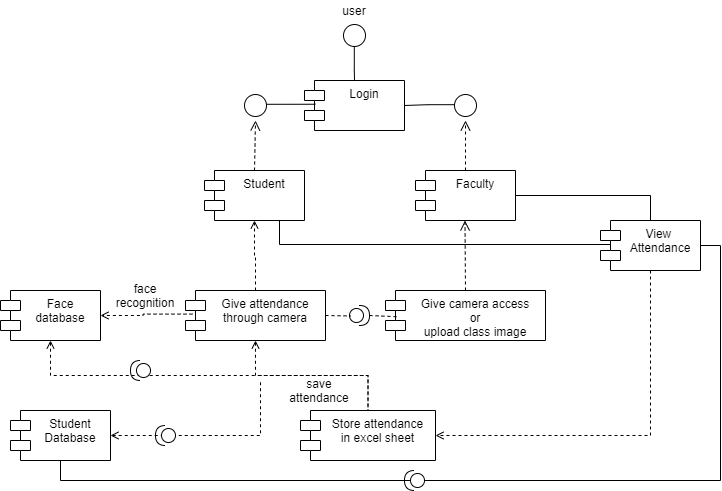

The diagram above was exported from draw.io. Its source (the exported page's mxGraphModel, read from the mxfile embedded in the PNG):
<mxGraphModel dx="1038" dy="1717" grid="1" gridSize="10" guides="1" tooltips="1" connect="1" arrows="1" fold="1" page="1" pageScale="1" pageWidth="827" pageHeight="1169" math="0" shadow="0">
  <root>
    <mxCell id="WIyWlLk6GJQsqaUBKTNV-0" />
    <mxCell id="WIyWlLk6GJQsqaUBKTNV-1" parent="WIyWlLk6GJQsqaUBKTNV-0" />
    <mxCell id="Oc4Vxpb2N-0Ld-AgnBDz-0" value="Login" style="shape=module;align=left;spacingLeft=20;align=center;verticalAlign=top;" parent="WIyWlLk6GJQsqaUBKTNV-1" vertex="1">
      <mxGeometry x="314" y="70" width="100" height="50" as="geometry" />
    </mxCell>
    <mxCell id="Oc4Vxpb2N-0Ld-AgnBDz-8" style="edgeStyle=orthogonalEdgeStyle;rounded=0;orthogonalLoop=1;jettySize=auto;html=1;exitX=0.493;exitY=0.841;exitDx=0;exitDy=0;endArrow=none;endFill=0;strokeColor=#000000;exitPerimeter=0;" parent="WIyWlLk6GJQsqaUBKTNV-1" source="Oc4Vxpb2N-0Ld-AgnBDz-5" target="Oc4Vxpb2N-0Ld-AgnBDz-0" edge="1">
      <mxGeometry relative="1" as="geometry" />
    </mxCell>
    <mxCell id="Oc4Vxpb2N-0Ld-AgnBDz-5" value="" style="ellipse;html=1;shape=startState;" parent="WIyWlLk6GJQsqaUBKTNV-1" vertex="1">
      <mxGeometry x="349" y="10" width="30" height="30" as="geometry" />
    </mxCell>
    <mxCell id="Oc4Vxpb2N-0Ld-AgnBDz-9" style="edgeStyle=orthogonalEdgeStyle;rounded=0;orthogonalLoop=1;jettySize=auto;html=1;exitX=0.493;exitY=0.841;exitDx=0;exitDy=0;endArrow=none;endFill=0;strokeColor=#000000;exitPerimeter=0;entryX=0.109;entryY=0.475;entryDx=0;entryDy=0;entryPerimeter=0;" parent="WIyWlLk6GJQsqaUBKTNV-1" source="Oc4Vxpb2N-0Ld-AgnBDz-10" target="Oc4Vxpb2N-0Ld-AgnBDz-0" edge="1">
      <mxGeometry relative="1" as="geometry">
        <mxPoint x="265.02857142857135" y="140" as="targetPoint" />
        <Array as="points">
          <mxPoint x="265" y="94" />
        </Array>
      </mxGeometry>
    </mxCell>
    <mxCell id="Oc4Vxpb2N-0Ld-AgnBDz-10" value="" style="ellipse;html=1;shape=startState;" parent="WIyWlLk6GJQsqaUBKTNV-1" vertex="1">
      <mxGeometry x="250" y="80" width="30" height="30" as="geometry" />
    </mxCell>
    <mxCell id="Oc4Vxpb2N-0Ld-AgnBDz-11" style="edgeStyle=orthogonalEdgeStyle;rounded=0;orthogonalLoop=1;jettySize=auto;html=1;exitX=0.146;exitY=0.473;exitDx=0;exitDy=0;endArrow=none;endFill=0;strokeColor=#000000;entryX=1;entryY=0.5;entryDx=0;entryDy=0;exitPerimeter=0;" parent="WIyWlLk6GJQsqaUBKTNV-1" source="Oc4Vxpb2N-0Ld-AgnBDz-12" target="Oc4Vxpb2N-0Ld-AgnBDz-0" edge="1">
      <mxGeometry relative="1" as="geometry">
        <mxPoint x="485.02857142857135" y="140" as="targetPoint" />
      </mxGeometry>
    </mxCell>
    <mxCell id="Oc4Vxpb2N-0Ld-AgnBDz-12" value="" style="ellipse;html=1;shape=startState;" parent="WIyWlLk6GJQsqaUBKTNV-1" vertex="1">
      <mxGeometry x="460" y="80" width="30" height="30" as="geometry" />
    </mxCell>
    <mxCell id="Qtjbr_W_CcU2Eil6UE21-2" style="edgeStyle=orthogonalEdgeStyle;rounded=0;orthogonalLoop=1;jettySize=auto;html=1;exitX=0.75;exitY=1;exitDx=0;exitDy=0;endArrow=none;endFill=0;entryX=0.112;entryY=0.48;entryDx=0;entryDy=0;entryPerimeter=0;" edge="1" parent="WIyWlLk6GJQsqaUBKTNV-1" source="Oc4Vxpb2N-0Ld-AgnBDz-13" target="Qtjbr_W_CcU2Eil6UE21-0">
      <mxGeometry relative="1" as="geometry" />
    </mxCell>
    <mxCell id="Oc4Vxpb2N-0Ld-AgnBDz-13" value="Student" style="shape=module;align=left;spacingLeft=20;align=center;verticalAlign=top;strokeColor=#000000;" parent="WIyWlLk6GJQsqaUBKTNV-1" vertex="1">
      <mxGeometry x="214" y="160" width="100" height="50" as="geometry" />
    </mxCell>
    <mxCell id="Qtjbr_W_CcU2Eil6UE21-3" style="edgeStyle=orthogonalEdgeStyle;rounded=0;orthogonalLoop=1;jettySize=auto;html=1;exitX=1;exitY=0.5;exitDx=0;exitDy=0;entryX=0.5;entryY=0;entryDx=0;entryDy=0;endArrow=none;endFill=0;" edge="1" parent="WIyWlLk6GJQsqaUBKTNV-1" source="Oc4Vxpb2N-0Ld-AgnBDz-14" target="Qtjbr_W_CcU2Eil6UE21-0">
      <mxGeometry relative="1" as="geometry" />
    </mxCell>
    <mxCell id="Oc4Vxpb2N-0Ld-AgnBDz-14" value="Faculty" style="shape=module;align=left;spacingLeft=20;align=center;verticalAlign=top;strokeColor=#000000;" parent="WIyWlLk6GJQsqaUBKTNV-1" vertex="1">
      <mxGeometry x="425" y="160" width="100" height="50" as="geometry" />
    </mxCell>
    <mxCell id="Oc4Vxpb2N-0Ld-AgnBDz-15" value="" style="html=1;verticalAlign=bottom;endArrow=open;dashed=1;endSize=8;strokeColor=#000000;entryX=0.5;entryY=1;entryDx=0;entryDy=0;exitX=0.5;exitY=0;exitDx=0;exitDy=0;" parent="WIyWlLk6GJQsqaUBKTNV-1" source="Oc4Vxpb2N-0Ld-AgnBDz-13" target="Oc4Vxpb2N-0Ld-AgnBDz-10" edge="1">
      <mxGeometry relative="1" as="geometry">
        <mxPoint x="140" y="120" as="sourcePoint" />
        <mxPoint x="220" y="120" as="targetPoint" />
      </mxGeometry>
    </mxCell>
    <mxCell id="Oc4Vxpb2N-0Ld-AgnBDz-16" value="" style="html=1;verticalAlign=bottom;endArrow=open;dashed=1;endSize=8;strokeColor=#000000;entryX=0.5;entryY=1;entryDx=0;entryDy=0;" parent="WIyWlLk6GJQsqaUBKTNV-1" target="Oc4Vxpb2N-0Ld-AgnBDz-12" edge="1">
      <mxGeometry relative="1" as="geometry">
        <mxPoint x="475" y="160" as="sourcePoint" />
        <mxPoint x="474.71000000000004" y="160" as="targetPoint" />
      </mxGeometry>
    </mxCell>
    <mxCell id="Oc4Vxpb2N-0Ld-AgnBDz-22" style="edgeStyle=orthogonalEdgeStyle;rounded=0;orthogonalLoop=1;jettySize=auto;html=1;exitX=0.5;exitY=0;exitDx=0;exitDy=0;entryX=0.5;entryY=1;entryDx=0;entryDy=0;endArrow=open;endFill=0;strokeColor=#000000;dashed=1;startArrow=none;startFill=0;" parent="WIyWlLk6GJQsqaUBKTNV-1" source="Oc4Vxpb2N-0Ld-AgnBDz-18" target="Oc4Vxpb2N-0Ld-AgnBDz-13" edge="1">
      <mxGeometry relative="1" as="geometry" />
    </mxCell>
    <mxCell id="Oc4Vxpb2N-0Ld-AgnBDz-24" style="edgeStyle=orthogonalEdgeStyle;rounded=0;orthogonalLoop=1;jettySize=auto;html=1;exitX=0.5;exitY=1;exitDx=0;exitDy=0;entryX=0.5;entryY=0;entryDx=0;entryDy=0;dashed=1;startArrow=open;startFill=0;endArrow=none;endFill=0;strokeColor=#000000;" parent="WIyWlLk6GJQsqaUBKTNV-1" source="Oc4Vxpb2N-0Ld-AgnBDz-18" target="Oc4Vxpb2N-0Ld-AgnBDz-23" edge="1">
      <mxGeometry relative="1" as="geometry" />
    </mxCell>
    <mxCell id="Oc4Vxpb2N-0Ld-AgnBDz-18" value="Give attendance&#10;through camera" style="shape=module;align=left;spacingLeft=20;align=center;verticalAlign=top;strokeColor=#000000;" parent="WIyWlLk6GJQsqaUBKTNV-1" vertex="1">
      <mxGeometry x="195" y="280" width="140" height="50" as="geometry" />
    </mxCell>
    <mxCell id="Oc4Vxpb2N-0Ld-AgnBDz-19" value="Give camera access&#10;or&#10;upload class image" style="shape=module;align=left;spacingLeft=20;align=center;verticalAlign=top;strokeColor=#000000;" parent="WIyWlLk6GJQsqaUBKTNV-1" vertex="1">
      <mxGeometry x="395" y="280" width="160" height="50" as="geometry" />
    </mxCell>
    <mxCell id="Oc4Vxpb2N-0Ld-AgnBDz-20" value="" style="html=1;verticalAlign=bottom;endArrow=open;dashed=1;endSize=8;strokeColor=#000000;entryX=0.5;entryY=1;entryDx=0;entryDy=0;exitX=0.5;exitY=0;exitDx=0;exitDy=0;" parent="WIyWlLk6GJQsqaUBKTNV-1" source="Oc4Vxpb2N-0Ld-AgnBDz-19" edge="1">
      <mxGeometry relative="1" as="geometry">
        <mxPoint x="474.5" y="260" as="sourcePoint" />
        <mxPoint x="474.5" y="210" as="targetPoint" />
      </mxGeometry>
    </mxCell>
    <mxCell id="Oc4Vxpb2N-0Ld-AgnBDz-21" value="" style="html=1;verticalAlign=bottom;endArrow=none;dashed=1;endSize=10;strokeColor=#000000;exitX=1;exitY=0.5;exitDx=0;exitDy=0;entryX=0.069;entryY=0.524;entryDx=0;entryDy=0;entryPerimeter=0;startArrow=none;endFill=0;" parent="WIyWlLk6GJQsqaUBKTNV-1" source="Oc4Vxpb2N-0Ld-AgnBDz-27" target="Oc4Vxpb2N-0Ld-AgnBDz-19" edge="1">
      <mxGeometry relative="1" as="geometry">
        <mxPoint x="404" y="200" as="sourcePoint" />
        <mxPoint x="401" y="302" as="targetPoint" />
        <Array as="points" />
      </mxGeometry>
    </mxCell>
    <mxCell id="Oc4Vxpb2N-0Ld-AgnBDz-23" value="Store attendance &#10;in excel sheet" style="shape=module;align=left;spacingLeft=20;align=center;verticalAlign=top;strokeColor=#000000;" parent="WIyWlLk6GJQsqaUBKTNV-1" vertex="1">
      <mxGeometry x="310" y="400" width="135" height="50" as="geometry" />
    </mxCell>
    <mxCell id="Oc4Vxpb2N-0Ld-AgnBDz-25" value="user" style="text;html=1;strokeColor=none;fillColor=none;align=center;verticalAlign=middle;whiteSpace=wrap;rounded=0;" parent="WIyWlLk6GJQsqaUBKTNV-1" vertex="1">
      <mxGeometry x="344" y="-10" width="40" height="20" as="geometry" />
    </mxCell>
    <mxCell id="Oc4Vxpb2N-0Ld-AgnBDz-27" value="" style="shape=providedRequiredInterface;html=1;verticalLabelPosition=bottom;strokeColor=#000000;" parent="WIyWlLk6GJQsqaUBKTNV-1" vertex="1">
      <mxGeometry x="359" y="295" width="20" height="20" as="geometry" />
    </mxCell>
    <mxCell id="Oc4Vxpb2N-0Ld-AgnBDz-28" value="" style="html=1;verticalAlign=bottom;endArrow=none;dashed=1;endSize=8;strokeColor=#000000;exitX=1;exitY=0.5;exitDx=0;exitDy=0;entryX=0.069;entryY=0.524;entryDx=0;entryDy=0;entryPerimeter=0;" parent="WIyWlLk6GJQsqaUBKTNV-1" source="Oc4Vxpb2N-0Ld-AgnBDz-18" target="Oc4Vxpb2N-0Ld-AgnBDz-27" edge="1">
      <mxGeometry relative="1" as="geometry">
        <mxPoint x="335" y="305" as="sourcePoint" />
        <mxPoint x="406.03999999999996" y="306.20000000000005" as="targetPoint" />
        <Array as="points" />
      </mxGeometry>
    </mxCell>
    <mxCell id="Oc4Vxpb2N-0Ld-AgnBDz-29" value="save attendance" style="text;html=1;strokeColor=none;fillColor=none;align=center;verticalAlign=middle;whiteSpace=wrap;rounded=0;" parent="WIyWlLk6GJQsqaUBKTNV-1" vertex="1">
      <mxGeometry x="299" y="370" width="60" height="20" as="geometry" />
    </mxCell>
    <mxCell id="Oc4Vxpb2N-0Ld-AgnBDz-34" style="edgeStyle=orthogonalEdgeStyle;rounded=0;orthogonalLoop=1;jettySize=auto;html=1;exitX=0.5;exitY=1;exitDx=0;exitDy=0;entryX=0.5;entryY=0;entryDx=0;entryDy=0;dashed=1;startArrow=open;startFill=0;endArrow=none;endFill=0;endSize=10;strokeColor=#000000;" parent="WIyWlLk6GJQsqaUBKTNV-1" source="Oc4Vxpb2N-0Ld-AgnBDz-30" target="Oc4Vxpb2N-0Ld-AgnBDz-23" edge="1">
      <mxGeometry relative="1" as="geometry" />
    </mxCell>
    <mxCell id="Oc4Vxpb2N-0Ld-AgnBDz-30" value="Face &#10;database" style="shape=module;align=left;spacingLeft=20;align=center;verticalAlign=top;strokeColor=#000000;" parent="WIyWlLk6GJQsqaUBKTNV-1" vertex="1">
      <mxGeometry x="10" y="280" width="100" height="50" as="geometry" />
    </mxCell>
    <mxCell id="Oc4Vxpb2N-0Ld-AgnBDz-31" style="edgeStyle=orthogonalEdgeStyle;rounded=0;orthogonalLoop=1;jettySize=auto;html=1;entryX=1;entryY=0.5;entryDx=0;entryDy=0;endArrow=open;endFill=0;strokeColor=#000000;dashed=1;startArrow=none;startFill=0;exitX=0.05;exitY=0.472;exitDx=0;exitDy=0;exitPerimeter=0;" parent="WIyWlLk6GJQsqaUBKTNV-1" source="Oc4Vxpb2N-0Ld-AgnBDz-18" target="Oc4Vxpb2N-0Ld-AgnBDz-30" edge="1">
      <mxGeometry relative="1" as="geometry">
        <mxPoint x="208" y="305" as="sourcePoint" />
        <mxPoint x="275" y="220" as="targetPoint" />
      </mxGeometry>
    </mxCell>
    <mxCell id="Oc4Vxpb2N-0Ld-AgnBDz-33" value="face recognition" style="text;html=1;strokeColor=none;fillColor=none;align=center;verticalAlign=middle;whiteSpace=wrap;rounded=0;" parent="WIyWlLk6GJQsqaUBKTNV-1" vertex="1">
      <mxGeometry x="130" y="275" width="50" height="20" as="geometry" />
    </mxCell>
    <mxCell id="Oc4Vxpb2N-0Ld-AgnBDz-36" style="edgeStyle=orthogonalEdgeStyle;rounded=0;orthogonalLoop=1;jettySize=auto;html=1;exitX=1;exitY=0.5;exitDx=0;exitDy=0;dashed=1;startArrow=open;startFill=0;endArrow=none;endFill=0;endSize=10;strokeColor=#000000;" parent="WIyWlLk6GJQsqaUBKTNV-1" source="Oc4Vxpb2N-0Ld-AgnBDz-35" edge="1">
      <mxGeometry relative="1" as="geometry">
        <mxPoint x="270" y="370" as="targetPoint" />
      </mxGeometry>
    </mxCell>
    <mxCell id="Qtjbr_W_CcU2Eil6UE21-5" style="edgeStyle=orthogonalEdgeStyle;rounded=0;orthogonalLoop=1;jettySize=auto;html=1;exitX=0.5;exitY=1;exitDx=0;exitDy=0;entryX=1;entryY=0.5;entryDx=0;entryDy=0;endArrow=none;endFill=0;" edge="1" parent="WIyWlLk6GJQsqaUBKTNV-1" source="Oc4Vxpb2N-0Ld-AgnBDz-35" target="Qtjbr_W_CcU2Eil6UE21-0">
      <mxGeometry relative="1" as="geometry" />
    </mxCell>
    <mxCell id="Oc4Vxpb2N-0Ld-AgnBDz-35" value="Student&#10;Database" style="shape=module;align=left;spacingLeft=20;align=center;verticalAlign=top;strokeColor=#000000;" parent="WIyWlLk6GJQsqaUBKTNV-1" vertex="1">
      <mxGeometry x="20" y="400" width="100" height="50" as="geometry" />
    </mxCell>
    <mxCell id="Oc4Vxpb2N-0Ld-AgnBDz-37" value="" style="shape=providedRequiredInterface;html=1;verticalLabelPosition=bottom;strokeColor=#000000;direction=west;" parent="WIyWlLk6GJQsqaUBKTNV-1" vertex="1">
      <mxGeometry x="140" y="350" width="20" height="20" as="geometry" />
    </mxCell>
    <mxCell id="Oc4Vxpb2N-0Ld-AgnBDz-39" value="" style="shape=providedRequiredInterface;html=1;verticalLabelPosition=bottom;strokeColor=#000000;direction=west;" parent="WIyWlLk6GJQsqaUBKTNV-1" vertex="1">
      <mxGeometry x="165" y="415" width="20" height="20" as="geometry" />
    </mxCell>
    <mxCell id="Qtjbr_W_CcU2Eil6UE21-1" style="edgeStyle=orthogonalEdgeStyle;rounded=0;orthogonalLoop=1;jettySize=auto;html=1;exitX=0.5;exitY=1;exitDx=0;exitDy=0;entryX=1;entryY=0.5;entryDx=0;entryDy=0;dashed=1;endArrow=open;endFill=0;" edge="1" parent="WIyWlLk6GJQsqaUBKTNV-1" source="Qtjbr_W_CcU2Eil6UE21-0" target="Oc4Vxpb2N-0Ld-AgnBDz-23">
      <mxGeometry relative="1" as="geometry" />
    </mxCell>
    <mxCell id="Qtjbr_W_CcU2Eil6UE21-0" value="View &#10;Attendance" style="shape=module;align=left;spacingLeft=20;align=center;verticalAlign=top;" vertex="1" parent="WIyWlLk6GJQsqaUBKTNV-1">
      <mxGeometry x="610" y="210" width="100" height="50" as="geometry" />
    </mxCell>
    <mxCell id="Qtjbr_W_CcU2Eil6UE21-6" value="" style="shape=providedRequiredInterface;html=1;verticalLabelPosition=bottom;direction=west;" vertex="1" parent="WIyWlLk6GJQsqaUBKTNV-1">
      <mxGeometry x="414" y="460" width="20" height="20" as="geometry" />
    </mxCell>
  </root>
</mxGraphModel>